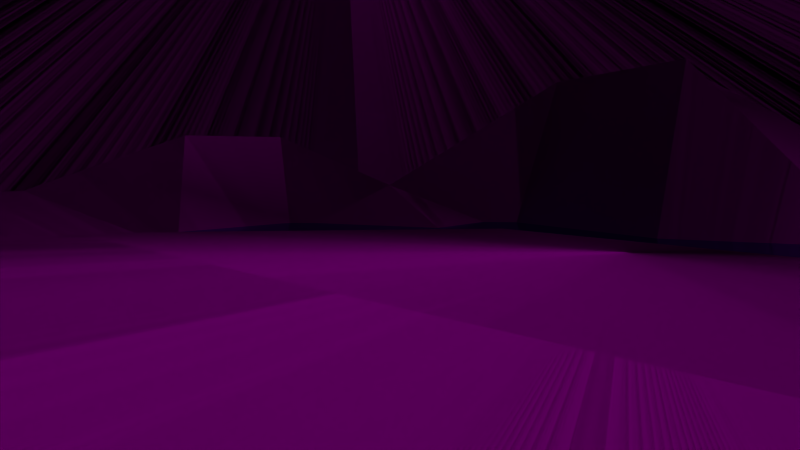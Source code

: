 # Source: fs-nah-see.blend  (saved by Blender 2.72.0; exported with 4.5.12 LTS)
import bpy
from mathutils import Matrix  # noqa: F401  (used for matrix-valued properties, if any)

bpy.ops.wm.read_factory_settings(use_empty=True)
scene = bpy.context.scene
scene.name = 'Scene'

# ---- collections
col_collection_1 = bpy.data.collections.new('Collection 1'); scene.collection.children.link(col_collection_1)
col_fs_pot_modell = bpy.data.collections.new('fs-pot-modell')  # instanced only; not linked into the scene

# ---- images (referenced by path relative to the original .blend; pixels are not part of the script)
import os
ASSET_DIR = os.environ.get("B2B_ASSET_DIR", "")  # directory of the original .blend (textures are referenced by path, not embedded)
HERE = os.path.dirname(os.path.abspath(__file__))  # packed textures are extracted next to this script under _unpacked/

def load_image(name, relpath, width, height, colorspace="sRGB"):
    """Load a texture the original file referenced (path relative to the .blend, or extracted next to this script)."""
    p = next((c for c in (os.path.join(HERE, relpath), os.path.join(ASSET_DIR, relpath)) if relpath and os.path.exists(c)), "")
    if p:
        img = bpy.data.images.load(p, check_existing=True)
        img.name = name
    else:  # same state as the original file: an image datablock whose file is absent (Cycles renders it pink)
        img = bpy.data.images.new(name, width, height)
        img.source = "FILE"
        img.filepath = "//" + (relpath or name)
    img.colorspace_settings.name = colorspace
    return img
img_fs_hintergrund_jpg = load_image('fs-hintergrund.jpg', 'fs-hintergrund.jpg', 1024, 1024, 'sRGB')
img_fs_boden_jpg_001 = load_image('fs-boden.jpg.001', 'fs-boden.jpg', 1024, 1024, 'sRGB')

# ---- materials (node trees are filled in below, after node groups)
mat_material_001 = bpy.data.materials.new('Material.001')
mat_material_001.alpha_threshold = 0.0
mat_material_001.roughness = 0.5
mat_material = bpy.data.materials.new('Material')
mat_material.alpha_threshold = 0.0
mat_material.roughness = 0.5
mat_material_002 = bpy.data.materials.new('Material.002')
mat_material_002.alpha_threshold = 0.0
mat_material_002.roughness = 0.5
mat_material_007 = bpy.data.materials.new('Material.007')
mat_material_007.alpha_threshold = 0.0
mat_material_007.roughness = 0.5

# ---- material node trees
mat_material_001.use_nodes = True; mat_material_001.node_tree.nodes.clear()
_N = mat_material_001.node_tree.nodes; _L = mat_material_001.node_tree.links
n0 = _N.new('ShaderNodeOutputMaterial'); n0.name = 'Material Output'; n0.location = (300, 300)
n1 = _N.new('ShaderNodeEmission'); n1.name = 'Emission'; n1.location = (110, 300)
n1.inputs[0].default_value = (0.8, 0.8, 0.8, 1.0)
n1.inputs[1].default_value = 18.1
n2 = _N.new('ShaderNodeLightPath'); n2.name = 'Light Path'; n2.location = (110, 300)
n3 = _N.new('ShaderNodeDisplacement'); n3.name = 'Displacement'; n3.location = (0, 0)
n3.inputs[1].default_value = 0.0
n3.inputs[2].default_value = 0.1
_L.new(n1.outputs[0], n0.inputs[0])
_L.new(n2.outputs[12], n3.inputs[0])
_L.new(n3.outputs[0], n0.inputs[2])
n0.is_active_output = True
mat_material.use_nodes = True; mat_material.node_tree.nodes.clear()
_N = mat_material.node_tree.nodes; _L = mat_material.node_tree.links
n0 = _N.new('ShaderNodeOutputMaterial'); n0.name = 'Material Output'; n0.location = (300, 300)
n1 = _N.new('ShaderNodeBsdfDiffuse'); n1.name = 'Diffuse BSDF'; n1.location = (10, 300)
n2 = _N.new('ShaderNodeTexImage'); n2.name = 'Image Texture'; n2.location = (-180, 300)
n2.width = 140
n2.image = img_fs_hintergrund_jpg
n3 = _N.new('ShaderNodeNewGeometry'); n3.name = 'Geometry'; n3.location = (-180, 300)
_L.new(n1.outputs[0], n0.inputs[0])
_L.new(n2.outputs[0], n1.inputs[0])
_L.new(n3.outputs[2], n1.inputs[2])
n0.is_active_output = True
mat_material_002.use_nodes = True; mat_material_002.node_tree.nodes.clear()
_N = mat_material_002.node_tree.nodes; _L = mat_material_002.node_tree.links
n0 = _N.new('ShaderNodeOutputMaterial'); n0.name = 'Material Output'; n0.location = (300, 300)
n1 = _N.new('ShaderNodeTexCoord'); n1.name = 'Texture Coordinate'; n1.location = (-90, 300)
n2 = _N.new('ShaderNodeBsdfAnisotropic'); n2.name = 'Glossy BSDF'; n2.location = (100, 300)
n2.distribution = 'BECKMANN'
n2.inputs[0].default_value = (0.3235, 0.8, 0.8, 1.0)
n2.inputs[1].default_value = 0.1528
n3 = _N.new('ShaderNodeAmbientOcclusion'); n3.name = 'Ambient Occlusion'; n3.location = (110, 300)
n3.samples = 1
n3.inputs[0].default_value = (0.3894, 0.8, 0.6885, 1.0)
n3.inputs[1].default_value = 0.0
_L.new(n2.outputs[0], n0.inputs[0])
_L.new(n1.outputs[1], n2.inputs[4])
_L.new(n3.outputs[0], n0.inputs[1])
n0.is_active_output = True
mat_material_007.use_nodes = True; mat_material_007.node_tree.nodes.clear()
_N = mat_material_007.node_tree.nodes; _L = mat_material_007.node_tree.links
n0 = _N.new('ShaderNodeOutputMaterial'); n0.name = 'Material Output'; n0.location = (300, 300)
n1 = _N.new('ShaderNodeBsdfDiffuse'); n1.name = 'Diffuse BSDF'; n1.location = (10, 300)
n2 = _N.new('ShaderNodeTexImage'); n2.name = 'Image Texture'; n2.location = (-180, 300)
n2.width = 140
n2.image = img_fs_boden_jpg_001
n3 = _N.new('ShaderNodeTexCoord'); n3.name = 'Texture Coordinate'; n3.location = (-370, 300)
n4 = _N.new('ShaderNodeNewGeometry'); n4.name = 'Geometry'; n4.location = (-180, 300)
_L.new(n1.outputs[0], n0.inputs[0])
_L.new(n2.outputs[0], n1.inputs[0])
_L.new(n3.outputs[2], n2.inputs[0])
_L.new(n4.outputs[2], n1.inputs[2])
n0.is_active_output = True

# ---- world
world_world = bpy.data.worlds.new('World'); scene.world = world_world
world_world.color = (0.05088, 0.05088, 0.05088)
world_world.use_sun_shadow = False
world_world.sun_shadow_jitter_overblur = 0.0
world_world.cycles.sampling_method = 'MANUAL'
world_world.cycles.sample_map_resolution = 256

# ---- cameras
cam_camera_001 = bpy.data.cameras.new('Camera.001')
cam_camera_001.clip_end = 100.0
cam_camera_001.lens = 35.0
cam_camera_001.sensor_width = 32.0
cam_camera_001.sensor_height = 18.0
cam_camera_001.display_size = 2.0
cam_camera_001.dof.focus_distance = 0.0

# ---- meshes
me_plane_003 = bpy.data.meshes.new('Plane.003')
me_plane_003.from_pydata([(-1.514, 17.78, -6.971), (-0.4695, 17.62, -5.273), (0.1457, 17.42, -8.027), (1.19, 17.26, -6.33)], [], [(0, 1, 3, 2)])
me_plane_003.materials.append(mat_material_001)
me_plane_003.use_remesh_preserve_volume = False
me_plane_003.use_remesh_preserve_attributes = False
me_plane_003.use_mirror_vertex_groups = False
me_plane_003.update()
me_plane_002 = bpy.data.meshes.new('Plane.002')
me_plane_002.from_pydata([(22.96, -0.9215, -0.86), (22.28, -0.8645, 15.24), (-1.451, 1.742, -1.056), (-2.135, 1.799, 15.05)], [], [(0, 1, 3, 2)])
_uv = me_plane_002.uv_layers.new(name='UVMap')
_uv.uv.foreach_set('vector', [0.9999, 8.007e-05, 0.9777, 0.6413, 8.007e-05, 0.6413, 0.02226, 8.013e-05])
me_plane_002.materials.append(mat_material)
me_plane_002.use_remesh_preserve_volume = False
me_plane_002.use_remesh_preserve_attributes = False
me_plane_002.use_mirror_vertex_groups = False
me_plane_002.update()
me_plane_001 = bpy.data.meshes.new('Plane.001')
me_plane_001.from_pydata([(-1.0, -1.0, 0.0), (1.0, -1.0, 0.0), (-1.0, 1.0, 0.0), (1.0, 1.0, 0.0)], [], [(0, 1, 3, 2)])
_uv = me_plane_001.uv_layers.new(name='UVMap')
_uv.uv.foreach_set('vector', [0.0989, 0.0863, 0.989, 0.0863, 0.989, 0.9764, 0.0989, 0.9764])
me_plane_001.materials.append(mat_material_002)
me_plane_001.use_remesh_preserve_volume = False
me_plane_001.use_remesh_preserve_attributes = False
me_plane_001.use_mirror_vertex_groups = False
me_plane_001.update()
me_plane = bpy.data.meshes.new('Plane')
me_plane.from_pydata([(-1.0, -1.0, 0.0), (0.9981, -1.016, 0.009435), (-1.0, 1.0, 0.0), (1.0, 1.0, 0.0), (-1.0, 0.0, 0.02689), (0.0, -1.0, 0.0), (1.0, 0.0, 1.297), (0.0, 1.0, 0.0), (0.0, 0.0, 0.0), (-1.0, -0.5, 0.0), (0.5, -1.0, 0.0), (1.0, 0.5, 0.0), (-0.4171, 0.9919, 0.4808), (-1.0, 0.5, 0.0), (-0.5, -1.0, 0.0), (1.0, -0.5, 0.0), (0.5, 1.0, 0.0), (0.0, 0.5, 0.0), (0.0, -0.5, 0.0), (-0.5, 0.0, 0.0), (0.5, 0.0, 0.0), (0.5, 0.5, 0.0), (-0.5, 0.5, 0.0), (-0.5, -0.5, 0.0), (0.5, -0.5, 0.0), (-0.9176, -0.8319, 0.3895), (0.75, -1.0, 0.0), (1.0, 0.75, 0.0), (-0.75, 1.0, 0.0), (-1.0, 0.25, 0.0), (-0.25, -1.0, 0.0), (1.144, -0.3311, 0.435), (0.25, 1.0, 0.0), (-0.001912, 0.7038, 0.2914), (0.0, -0.25, 0.0), (-0.75, 0.0, 0.0), (0.25, 0.0, 0.0), (-0.9739, -0.2354, 0.06462), (0.25, -1.0, 0.0), (1.0, 0.25, 1.297), (-0.25, 1.0, 0.0), (-1.0, 0.75, 0.0), (-0.6676, -1.082, 0.3895), (1.0, -0.75, 0.0), (0.75, 1.0, 0.0), (0.0, 0.25, 0.0), (0.0, -0.75, 0.0), (-0.25, 0.0, 0.0), (0.75, 0.0, 1.297), (0.5425, 0.7187, 0.7273), (0.5, 0.25, 0.0), (0.25, 0.5, 0.0), (0.7373, 0.4582, 0.3592), (-0.4171, 0.7419, 0.4808), (-0.5, 0.25, 0.0), (-0.75, 0.5, 0.0), (-0.25, 0.5, 0.0), (-0.5, -0.25, 0.0), (-0.5, -0.75, 0.0), (-0.75, -0.5, 0.0), (-0.25, -0.5, 0.0), (0.5, -0.25, 0.0), (0.4271, -0.8096, 0.4736), (0.25, -0.5, 0.0), (0.9097, -0.5554, 0.3681), (0.8013, 0.7082, 0.7717), (-0.2717, 0.6011, 1.026), (-0.25, -0.25, 0.0), (0.75, -0.25, 0.0), (0.2285, 0.7187, 0.3148), (0.25, 0.25, 0.0), (0.75, 0.25, 0.0), (-0.6671, 0.7419, 0.4808), (-0.75, 0.25, 0.0), (-0.25, 0.25, 0.0), (-0.7239, -0.2354, 0.06462), (-0.6676, -0.8319, 0.3895), (-0.25, -0.75, 0.0), (0.25, -0.25, 0.0), (0.25, -0.75, 0.0), (0.6771, -0.8096, 0.4736), (0.9264, -0.7364, 0.6701), (-0.9998, -0.2383, -0.5749), (-0.7549, -0.2334, -0.006535)], [(1, 81), (75, 82), (82, 83)], [(65, 27, 3, 44), (66, 33, 7, 40), (67, 34, 8, 47), (68, 31, 6, 48), (69, 49, 16, 32), (70, 50, 21, 51), (71, 39, 11, 52), (72, 53, 12, 28), (73, 54, 22, 55), (74, 45, 17, 56), (75, 57, 19, 35), (76, 58, 23, 59), (77, 46, 18, 60), (78, 61, 20, 36), (79, 62, 24, 63), (80, 43, 15, 64), (49, 65, 44, 16), (21, 52, 65, 49), (52, 11, 27, 65), (53, 66, 40, 12), (22, 56, 66, 53), (56, 17, 33, 66), (57, 67, 47, 19), (23, 60, 67, 57), (60, 18, 34, 67), (61, 68, 48, 20), (24, 64, 68, 61), (64, 15, 31, 68), (33, 69, 32, 7), (17, 51, 69, 33), (51, 21, 49, 69), (45, 70, 51, 17), (8, 36, 70, 45), (36, 20, 50, 70), (50, 71, 52, 21), (20, 48, 71, 50), (48, 6, 39, 71), (41, 72, 28, 2), (13, 55, 72, 41), (55, 22, 53, 72), (29, 73, 55, 13), (4, 35, 73, 29), (35, 19, 54, 73), (54, 74, 56, 22), (19, 47, 74, 54), (47, 8, 45, 74), (37, 75, 35, 4), (9, 59, 75, 37), (59, 23, 57, 75), (25, 76, 59, 9), (0, 42, 76, 25), (42, 14, 58, 76), (58, 77, 60, 23), (14, 30, 77, 58), (30, 5, 46, 77), (34, 78, 36, 8), (18, 63, 78, 34), (63, 24, 61, 78), (46, 79, 63, 18), (5, 38, 79, 46), (38, 10, 62, 79), (62, 80, 64, 24), (10, 26, 80, 62), (26, 1, 43, 80), (25, 9, 37, 4, 29, 13, 41, 2, 28, 12, 40, 7, 32, 16, 44, 3, 27, 11, 39, 6, 31, 15, 43, 1, 26, 10, 38, 5, 30, 14, 42, 0)])
_uv = me_plane.uv_layers.new(name='UVMap')
_uv.uv.foreach_set('vector', [-2.981, 1.684, -1.798, 1.713, -1.82, 2.078, -1.995, 1.958, 0.02615, 0.2207, -0.25, 1.197, -0.3969, 1.817, -0.6991, 1.714, 1.986, 2.112, 1.624, 1.989, 1.748, 1.623, 2.11, 1.745, -1.071, -1.938, -0.1834, -2.108, 0.7412, -1.068, 0.5045, -0.8347, 0.054, 1.283, 0.7923, 0.9883, 0.2074, 2.022, -0.09473, 1.919, 1.511, 1.133, 1.149, 1.011, 1.274, 0.6443, 1.635, 0.7671, -0.7278, -2.859, 0.7966, -1.775, -0.9907, -2.382, -0.4948, -2.535, -0.876, 0.7702, -0.5738, 0.8728, -0.4858, 1.142, -1.303, 1.509, 2.958, 1.625, 2.596, 1.502, 2.72, 1.136, 3.082, 1.258, 2.234, 1.379, 1.873, 1.256, 1.997, 0.8899, 2.359, 1.013, 2.679, 2.323, 2.347, 2.235, 2.472, 1.868, 2.833, 1.991, 2.305, 3.169, 2.099, 2.967, 2.223, 2.601, 2.585, 2.724, 1.737, 2.844, 1.375, 2.722, 1.5, 2.355, 1.861, 2.478, 1.262, 1.866, 0.9005, 1.743, 1.025, 1.377, 1.387, 1.5, -1.883, 2.263, -1.528, 1.575, -1.373, 2.436, -1.691, 2.47, -1.392, 0.2491, -2.18, -0.1418, -2.062, -0.4883, -1.542, -0.2767, 0.7923, 0.9883, 1.14, 1.037, 0.5096, 2.124, 0.2074, 2.022, 0.3335, 2.82, -0.253, 3.113, -0.969, 2.918, -0.7844, 2.593, -2.443, 1.22, -1.776, 1.348, -1.798, 1.713, -2.981, 1.684, -0.5738, 0.8728, 0.02615, 0.2207, -0.6991, 1.714, -0.4858, 1.142, -0.8039, -1.034, -0.5057, -1.178, 0.3879, -0.02729, -0.3246, -0.3499, 1.199, 3.498, 1.11, 3.304, 1.64, 3.22, 2.568, 3.963, 2.347, 2.235, 1.986, 2.112, 2.11, 1.745, 2.472, 1.868, 2.223, 2.601, 1.861, 2.478, 1.986, 2.112, 2.347, 2.235, 1.861, 2.478, 1.5, 2.355, 1.624, 1.989, 1.986, 2.112, -1.308, -1.705, -1.071, -1.938, 0.5045, -0.8347, -1.287, -1.443, -1.373, 2.436, -0.7588, 1.856, -0.864, 2.609, -1.182, 2.643, 0.9247, 2.977, 1.005, 3.122, 1.058, 3.458, 0.4816, 3.262, -0.25, 1.197, 0.054, 1.283, -0.09473, 1.919, -0.3969, 1.817, 0.5833, 2.203, 0.4584, 2.511, -0.06652, 2.249, 0.08764, 1.981, 0.4584, 2.511, 0.3335, 2.82, -0.7844, 2.593, -0.06652, 2.249, 1.873, 1.256, 1.511, 1.133, 1.635, 0.7671, 1.997, 0.8899, 1.748, 1.623, 1.387, 1.5, 1.511, 1.133, 1.873, 1.256, 1.387, 1.5, 1.025, 1.377, 1.149, 1.011, 1.511, 1.133, 0.4565, 3.051, 0.3316, 3.359, -0.253, 3.113, 0.3335, 2.82, -0.4649, -3.336, 1.06, -2.252, -0.7278, -2.859, -0.7023, -3.181, 1.06, -2.252, 1.034, -1.93, 0.7966, -1.775, -0.7278, -2.859, -1.694, 1.137, -0.876, 0.7702, -1.303, 1.509, -1.606, 1.406, -1.4, -0.748, -1.102, -0.8912, -0.6228, -0.2067, -1.465, -0.4928, -1.102, -0.8912, -0.8039, -1.034, -0.3246, -0.3499, -0.6228, -0.2067, 3.319, 1.748, 2.958, 1.625, 3.082, 1.258, 3.444, 1.381, 3.195, 2.114, 2.833, 1.991, 2.958, 1.625, 3.319, 1.748, 2.833, 1.991, 2.472, 1.868, 2.596, 1.502, 2.958, 1.625, 2.596, 1.502, 2.234, 1.379, 2.359, 1.013, 2.72, 1.136, 2.472, 1.868, 2.11, 1.745, 2.234, 1.379, 2.596, 1.502, 2.11, 1.745, 1.748, 1.623, 1.873, 1.256, 2.234, 1.379, 3.041, 2.446, 2.679, 2.323, 2.833, 1.991, 3.195, 2.114, 2.946, 2.847, 2.585, 2.724, 2.679, 2.323, 3.041, 2.446, 2.585, 2.724, 2.223, 2.601, 2.347, 2.235, 2.679, 2.323, -1.205, -1.415, -1.28, -1.101, -2.022, -1.353, -1.946, -1.667, -1.965, 2.503, -2.709, 2.251, -2.601, 2.01, -2.283, 1.921, -1.951, -1.329, -1.333, -1.119, -1.397, -0.7585, -2.015, -0.9685, 2.099, 2.967, 1.737, 2.844, 1.861, 2.478, 2.223, 2.601, 1.974, 3.334, 1.612, 3.211, 1.737, 2.844, 2.099, 2.967, 1.612, 3.211, 1.251, 3.088, 1.375, 2.722, 1.737, 2.844, 1.624, 1.989, 1.262, 1.866, 1.387, 1.5, 1.748, 1.623, 1.5, 2.355, 1.138, 2.232, 1.262, 1.866, 1.624, 1.989, 1.138, 2.232, 0.7761, 2.11, 0.9005, 1.743, 1.262, 1.866, 1.375, 2.722, 1.013, 2.599, 1.138, 2.232, 1.5, 2.355, 1.251, 3.088, 0.8891, 2.965, 1.013, 2.599, 1.375, 2.722, -1.915, 1.273, -2.226, 1.168, -1.949, 0.4397, -1.693, 1.134, -1.528, 1.575, -1.21, 1.54, -0.7588, 1.856, -1.373, 2.436, -2.226, 1.168, -2.537, 1.062, -2.26, 0.334, -1.949, 0.4397, -2.161, 0.3677, -2.291, 0.2298, -2.18, -0.1418, -1.392, 0.2491, 0.6127, 0.009552, 0.5599, -0.5336, 0.7452, -0.9056, 0.8155, -1.265, 0.9329, -1.632, 1.057, -1.998, 1.182, -2.365, 1.306, -2.731, 1.662, -2.608, 2.256, -2.412, 2.374, -2.362, 2.73, -2.24, 3.086, -2.117, 3.441, -1.994, 3.797, -1.871, 4.153, -1.748, 4.029, -1.382, 3.905, -1.016, 4.115, -0.5946, 3.991, -0.2284, 3.808, 0.2903, 3.407, 0.4486, 3.283, 0.8148, 3.15, 1.204, 2.803, 1.058, 2.447, 0.9354, 2.091, 0.8126, 1.735, 0.6899, 1.379, 0.5671, 1.023, 0.4443, 0.8443, 0.4985, 0.3112, 0.1987])
me_plane.materials.append(mat_material_007)
me_plane.use_remesh_preserve_volume = False
me_plane.use_remesh_preserve_attributes = False
me_plane.use_mirror_vertex_groups = False
me_plane.update()

# ---- objects
ob_camera = bpy.data.objects.new('Camera', cam_camera_001)
ob_hauptlicht = bpy.data.objects.new('Hauptlicht', me_plane_003)
ob_hintergrund = bpy.data.objects.new('Hintergrund', me_plane_002)
ob_fs_pot_modell = bpy.data.objects.new('fs-pot-modell', None)
ob_wasser = bpy.data.objects.new('Wasser', me_plane_001)
ob_gebirge = bpy.data.objects.new('Gebirge', me_plane)

# ---- transforms, parenting, visibility, modifiers, constraints
ob_camera.location = (-6.417, 1.35, 4.646)
ob_camera.rotation_euler = (1.514, -0.01312, -1.145)
ob_camera.lineart.crease_threshold = 0.0
ob_hauptlicht.location = (-33.68, -19.31, -24.34)
ob_hauptlicht.rotation_euler = (2.412, -0.4496, -3.615)
ob_hauptlicht.scale = (3.0, 3.0, 1.5)
ob_hauptlicht.lineart.crease_threshold = 0.0
ob_hintergrund.location = (-3.011, 3.529, -2.17)
ob_hintergrund.rotation_euler = (0.1151, -0.2518, -0.1381)
ob_hintergrund.scale = (1.365, 20.47, 1.365)
ob_hintergrund.lineart.crease_threshold = 0.0
ob_fs_pot_modell.location = (2.877, 2.168, 3.77)
ob_fs_pot_modell.rotation_euler = (0.08583, 0.09613, -0.6068)
ob_fs_pot_modell.scale = (0.6127, 0.6127, 0.6127)
ob_fs_pot_modell.empty_image_offset = (0.0, 0.0)
ob_fs_pot_modell.show_instancer_for_render = False
ob_fs_pot_modell.instance_type = 'COLLECTION'
ob_fs_pot_modell.lineart.crease_threshold = 0.0
ob_wasser.location = (-0.5743, 2.954, 3.93)
ob_wasser.scale = (10.0, 10.0, 1.0)
ob_wasser.lineart.crease_threshold = 0.0
ob_gebirge.location = (-0.7907, 2.851, 3.765)
ob_gebirge.scale = (10.0, 10.0, 2.0)
ob_gebirge.lineart.crease_threshold = 0.0
ob_fs_pot_modell.instance_collection = col_fs_pot_modell

# ---- collection membership
col_collection_1.objects.link(ob_camera)
col_collection_1.objects.link(ob_hauptlicht)
col_collection_1.objects.link(ob_hintergrund)
col_collection_1.objects.link(ob_fs_pot_modell)
col_collection_1.objects.link(ob_wasser)
col_collection_1.objects.link(ob_gebirge)

# ---- scene / render settings (as saved in the file)
scene.camera = ob_camera
scene.frame_start = 1; scene.frame_end = 240; scene.frame_set(269)
scene.render.engine = 'CYCLES'
scene.render.fps = 30
scene.render.dither_intensity = 0.0
scene.cycles.feature_set = 'EXPERIMENTAL'
scene.cycles.use_denoising = False
scene.cycles.samples = 10
scene.cycles.sampling_pattern = 'TABULATED_SOBOL'
scene.cycles.light_sampling_threshold = 0.0
scene.cycles.use_adaptive_sampling = False
scene.cycles.use_light_tree = False
scene.cycles.blur_glossy = 0.0
scene.cycles.pixel_filter_type = 'GAUSSIAN'
scene.cycles.sample_clamp_indirect = 0.0
scene.view_settings.view_transform = 'Standard'
bpy.context.view_layer.update()

